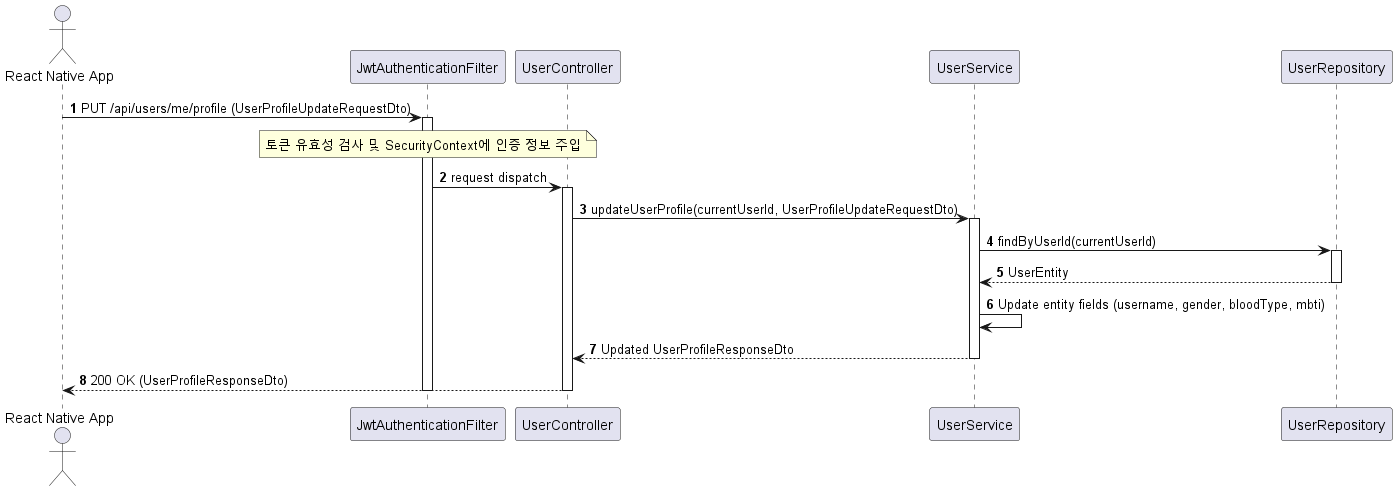

The diagram above was rendered by PlantUML. Its source (embedded in the PNG):
@startuml
autonumber
actor "React Native App" as Client
participant Filter as "JwtAuthenticationFilter"
participant UC as "UserController"
participant US as "UserService"
participant UR as "UserRepository"

Client -> Filter : PUT /api/users/me/profile (UserProfileUpdateRequestDto)
activate Filter
note over Filter : 토큰 유효성 검사 및 SecurityContext에 인증 정보 주입
Filter -> UC : request dispatch
activate UC
UC -> US : updateUserProfile(currentUserId, UserProfileUpdateRequestDto)
activate US
US -> UR : findByUserId(currentUserId)
activate UR
UR --> US : UserEntity
deactivate UR
US -> US : Update entity fields (username, gender, bloodType, mbti)
US --> UC : Updated UserProfileResponseDto
deactivate US
UC --> Client : 200 OK (UserProfileResponseDto)
deactivate UC
deactivate Filter
@endum